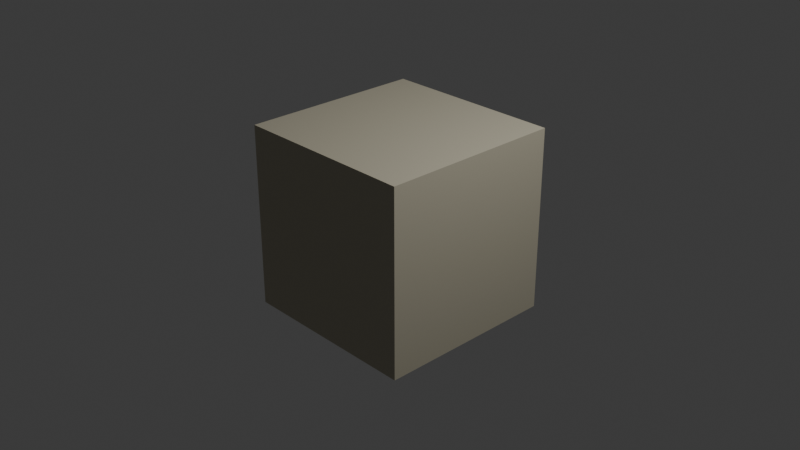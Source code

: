 # Source: Prison_Interior_Walls_01.blend  (saved by Blender 5.0.119; exported with 4.5.12 LTS)
import bpy
from mathutils import Matrix  # noqa: F401  (used for matrix-valued properties, if any)

bpy.ops.wm.read_factory_settings(use_empty=True)
scene = bpy.context.scene
scene.name = 'Scene'

# ---- collections
col_collection = bpy.data.collections.new('Collection'); scene.collection.children.link(col_collection)

# ---- images (referenced by path relative to the original .blend; pixels are not part of the script)
import os
ASSET_DIR = os.environ.get("B2B_ASSET_DIR", "")  # directory of the original .blend (textures are referenced by path, not embedded)
HERE = os.path.dirname(os.path.abspath(__file__))  # packed textures are extracted next to this script under _unpacked/

def load_image(name, relpath, width, height, colorspace="sRGB"):
    """Load a texture the original file referenced (path relative to the .blend, or extracted next to this script)."""
    p = next((c for c in (os.path.join(HERE, relpath), os.path.join(ASSET_DIR, relpath)) if relpath and os.path.exists(c)), "")
    if p:
        img = bpy.data.images.load(p, check_existing=True)
        img.name = name
    else:  # same state as the original file: an image datablock whose file is absent (Cycles renders it pink)
        img = bpy.data.images.new(name, width, height)
        img.source = "FILE"
        img.filepath = "//" + (relpath or name)
    img.colorspace_settings.name = colorspace
    return img
img_prison_interior_walls_01 = load_image('Prison_Interior_Walls_01', '_unpacked/Prison_Interior_Walls_01.52801199.png', 64, 64, 'sRGB')

# ---- materials (node trees are filled in below, after node groups)
mat_material = bpy.data.materials.new('Material')
mat_material.alpha_threshold = 0.0
mat_material.use_backface_culling_lightprobe_volume = False
mat_material.roughness = 0.5
mat_material.line_color = (0.0, 0.0, 0.0, 1.0)

# ---- material node trees
mat_material.use_nodes = True; mat_material.node_tree.nodes.clear()
_N = mat_material.node_tree.nodes; _L = mat_material.node_tree.links
n0 = _N.new('ShaderNodeOutputMaterial'); n0.name = 'Material Output'; n0.location = (200, 100)
n1 = _N.new('ShaderNodeBsdfPrincipled'); n1.name = 'Principled BSDF'; n1.location = (-200, 100)
n1.inputs[2].default_value = 0.704
n2 = _N.new('ShaderNodeTexImage'); n2.name = 'Image Texture'; n2.location = (-490, 71)
n2.image = img_prison_interior_walls_01
n2.interpolation = 'Closest'
_L.new(n1.outputs[0], n0.inputs[0])
_L.new(n2.outputs[0], n1.inputs[0])
n0.is_active_output = True

# ---- world
world_world = bpy.data.worlds.new('World'); scene.world = world_world
world_world.use_nodes = True; world_world.node_tree.nodes.clear()
_N = world_world.node_tree.nodes; _L = world_world.node_tree.links
n0 = _N.new('ShaderNodeOutputWorld'); n0.name = 'World Output'; n0.location = (200, 100)
n1 = _N.new('ShaderNodeBackground'); n1.name = 'Background'; n1.location = (-200, 100)
n1.inputs[0].default_value = (0.05088, 0.05088, 0.05088, 1.0)
_L.new(n1.outputs[0], n0.inputs[0])
n0.is_active_output = True
world_world.color = (0.05088, 0.05088, 0.05088)
world_world.sun_shadow_jitter_overblur = 0.0

# ---- cameras
cam_camera = bpy.data.cameras.new('Camera')
cam_camera.clip_end = 100.0
cam_camera.ortho_scale = 7.314

# ---- lights
light_light = bpy.data.lights.new('Light', 'POINT')
light_light.energy = 1000.0
light_light.shadow_soft_size = 0.1

# ---- meshes
me_cube = bpy.data.meshes.new('Cube')
me_cube.from_pydata([(1.0, 1.0, 1.0), (1.0, 1.0, -1.0), (1.0, -1.0, 1.0), (1.0, -1.0, -1.0), (-1.0, 1.0, 1.0), (-1.0, 1.0, -1.0), (-1.0, -1.0, 1.0), (-1.0, -1.0, -1.0)], [], [(0, 4, 6, 2), (3, 2, 6, 7), (7, 6, 4, 5), (5, 1, 3, 7), (1, 0, 2, 3), (5, 4, 0, 1)])
_uv = me_cube.uv_layers.new(name='UVMap')
_uv.uv.foreach_set('vector', [0.625, 0.5, 0.875, 0.5, 0.875, 0.75, 0.625, 0.75, 0.375, 0.75, 0.625, 0.75, 0.625, 1.0, 0.375, 1.0, 0.375, 0.0, 0.625, 0.0, 0.625, 0.25, 0.375, 0.25, 0.125, 0.5, 0.375, 0.5, 0.375, 0.75, 0.125, 0.75, 0.375, 0.5, 0.625, 0.5, 0.625, 0.75, 0.375, 0.75, 0.375, 0.25, 0.625, 0.25, 0.625, 0.5, 0.375, 0.5])
me_cube.materials.append(mat_material)
me_cube.use_mirror_vertex_groups = False
me_cube.update()

# ---- objects
ob_cube = bpy.data.objects.new('Cube', me_cube)
ob_light = bpy.data.objects.new('Light', light_light)
ob_camera = bpy.data.objects.new('Camera', cam_camera)

# ---- transforms, parenting, visibility, modifiers, constraints
ob_cube.location = (0.0, 0.0, 0.0)
ob_cube.lock_rotations_4d = False
ob_cube.empty_display_type = 'ARROWS'
ob_cube.lineart.crease_threshold = 0.0
ob_light.location = (4.076, 1.005, 5.904)
ob_light.rotation_euler = (0.6503, 0.05522, 1.866)
ob_light.lock_rotations_4d = False
ob_light.empty_display_type = 'ARROWS'
ob_light.color = (0.0, 0.0, 0.0, 0.0)
ob_light.lineart.crease_threshold = 0.0
ob_camera.location = (7.359, -6.926, 4.958)
ob_camera.rotation_euler = (1.109, 0.0, 0.8149)
ob_camera.lock_rotations_4d = False
ob_camera.empty_display_type = 'ARROWS'
ob_camera.color = (0.0, 0.0, 0.0, 0.0)
ob_camera.display_type = 'WIRE'
ob_camera.lineart.crease_threshold = 0.0

# ---- collection membership
col_collection.objects.link(ob_cube)
col_collection.objects.link(ob_light)
col_collection.objects.link(ob_camera)

# ---- scene / render settings (as saved in the file)
scene.camera = ob_camera
scene.frame_start = 1; scene.frame_end = 250; scene.frame_set(1)
scene.render.engine = 'BLENDER_EEVEE_NEXT'
scene.render.bake_bias = 0.0
scene.render.bake_samples = 0
scene.cycles.sampling_pattern = 'TABULATED_SOBOL'
scene.eevee.use_volume_custom_range = False
bpy.context.view_layer.update()
